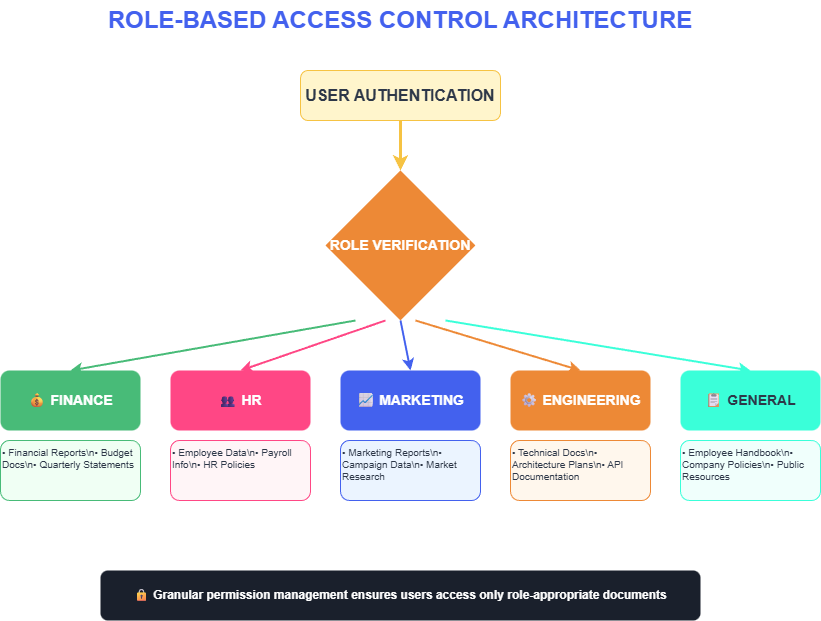

The diagram above was exported from draw.io. Its source (the exported page's mxGraphModel, read from the mxfile embedded in the PNG):
<mxGraphModel dx="408" dy="568" grid="1" gridSize="10" guides="1" tooltips="1" connect="1" arrows="1" fold="1" page="1" pageScale="1" pageWidth="1000" pageHeight="700" math="0" shadow="0">
  <root>
    <mxCell id="0" />
    <mxCell id="1" parent="0" />
    <mxCell id="title" value="ROLE-BASED ACCESS CONTROL ARCHITECTURE" style="text;html=1;strokeColor=none;fillColor=none;align=center;verticalAlign=middle;whiteSpace=wrap;rounded=0;fontSize=24;fontStyle=1;fontColor=#4361EE;" parent="1" vertex="1">
      <mxGeometry x="150" y="30" width="700" height="40" as="geometry" />
    </mxCell>
    <mxCell id="user-layer" value="USER AUTHENTICATION" style="rounded=1;whiteSpace=wrap;html=1;fillColor=#FFF5CC;strokeColor=#F6C343;fontSize=16;fontStyle=1;fontColor=#2D3748;" parent="1" vertex="1">
      <mxGeometry x="400" y="100" width="200" height="50" as="geometry" />
    </mxCell>
    <mxCell id="role-check" value="ROLE VERIFICATION" style="rhombus;whiteSpace=wrap;html=1;fillColor=#ED8936;strokeColor=none;fontSize=14;fontStyle=1;fontColor=#FFFFFF;" parent="1" vertex="1">
      <mxGeometry x="425" y="200" width="150" height="150" as="geometry" />
    </mxCell>
    <mxCell id="finance" value="💰 FINANCE" style="rounded=1;whiteSpace=wrap;html=1;fillColor=#48BB78;strokeColor=none;fontSize=14;fontStyle=1;fontColor=#FFFFFF;" parent="1" vertex="1">
      <mxGeometry x="100" y="400" width="140" height="60" as="geometry" />
    </mxCell>
    <mxCell id="finance-docs" value="• Financial Reports\n• Budget Docs\n• Quarterly Statements" style="text;html=1;strokeColor=#48BB78;fillColor=#F0FFF4;align=left;verticalAlign=top;whiteSpace=wrap;rounded=1;fontSize=10;fontColor=#2D3748;" parent="1" vertex="1">
      <mxGeometry x="100" y="470" width="140" height="60" as="geometry" />
    </mxCell>
    <mxCell id="hr" value="👥 HR" style="rounded=1;whiteSpace=wrap;html=1;fillColor=#FF4785;strokeColor=none;fontSize=14;fontStyle=1;fontColor=#FFFFFF;" parent="1" vertex="1">
      <mxGeometry x="270" y="400" width="140" height="60" as="geometry" />
    </mxCell>
    <mxCell id="hr-docs" value="• Employee Data\n• Payroll Info\n• HR Policies" style="text;html=1;strokeColor=#FF4785;fillColor=#FFF5F7;align=left;verticalAlign=top;whiteSpace=wrap;rounded=1;fontSize=10;fontColor=#2D3748;" parent="1" vertex="1">
      <mxGeometry x="270" y="470" width="140" height="60" as="geometry" />
    </mxCell>
    <mxCell id="marketing" value="📈 MARKETING" style="rounded=1;whiteSpace=wrap;html=1;fillColor=#4361EE;strokeColor=none;fontSize=14;fontStyle=1;fontColor=#FFFFFF;" parent="1" vertex="1">
      <mxGeometry x="440" y="400" width="140" height="60" as="geometry" />
    </mxCell>
    <mxCell id="marketing-docs" value="• Marketing Reports\n• Campaign Data\n• Market Research" style="text;html=1;strokeColor=#4361EE;fillColor=#EBF4FF;align=left;verticalAlign=top;whiteSpace=wrap;rounded=1;fontSize=10;fontColor=#2D3748;" parent="1" vertex="1">
      <mxGeometry x="440" y="470" width="140" height="60" as="geometry" />
    </mxCell>
    <mxCell id="engineering" value="⚙ ENGINEERING" style="rounded=1;whiteSpace=wrap;html=1;fillColor=#ED8936;strokeColor=none;fontSize=14;fontStyle=1;fontColor=#FFFFFF;" parent="1" vertex="1">
      <mxGeometry x="610" y="400" width="140" height="60" as="geometry" />
    </mxCell>
    <mxCell id="eng-docs" value="• Technical Docs\n• Architecture Plans\n• API Documentation" style="text;html=1;strokeColor=#ED8936;fillColor=#FFF7ED;align=left;verticalAlign=top;whiteSpace=wrap;rounded=1;fontSize=10;fontColor=#2D3748;" parent="1" vertex="1">
      <mxGeometry x="610" y="470" width="140" height="60" as="geometry" />
    </mxCell>
    <mxCell id="general" value="📋 GENERAL" style="rounded=1;whiteSpace=wrap;html=1;fillColor=#3AFFD9;strokeColor=none;fontSize=14;fontStyle=1;fontColor=#2D3748;" parent="1" vertex="1">
      <mxGeometry x="780" y="400" width="140" height="60" as="geometry" />
    </mxCell>
    <mxCell id="general-docs" value="• Employee Handbook\n• Company Policies\n• Public Resources" style="text;html=1;strokeColor=#3AFFD9;fillColor=#F0FFFC;align=left;verticalAlign=top;whiteSpace=wrap;rounded=1;fontSize=10;fontColor=#2D3748;" parent="1" vertex="1">
      <mxGeometry x="780" y="470" width="140" height="60" as="geometry" />
    </mxCell>
    <mxCell id="arrow-finance" value="" style="endArrow=classic;html=1;exitX=0.2;exitY=1;exitDx=0;exitDy=0;entryX=0.5;entryY=0;entryDx=0;entryDy=0;strokeWidth=2;strokeColor=#48BB78;exitPerimeter=0;" parent="1" source="role-check" target="finance" edge="1">
      <mxGeometry width="50" height="50" relative="1" as="geometry" />
    </mxCell>
    <mxCell id="arrow-hr" value="" style="endArrow=classic;html=1;exitX=0.4;exitY=1;exitDx=0;exitDy=0;entryX=0.5;entryY=0;entryDx=0;entryDy=0;strokeWidth=2;strokeColor=#FF4785;exitPerimeter=0;" parent="1" source="role-check" target="hr" edge="1">
      <mxGeometry width="50" height="50" relative="1" as="geometry" />
    </mxCell>
    <mxCell id="arrow-marketing" value="" style="endArrow=classic;html=1;exitX=0.5;exitY=1;exitDx=0;exitDy=0;entryX=0.5;entryY=0;entryDx=0;entryDy=0;strokeWidth=2;strokeColor=#4361EE;" parent="1" source="role-check" target="marketing" edge="1">
      <mxGeometry width="50" height="50" relative="1" as="geometry" />
    </mxCell>
    <mxCell id="arrow-eng" value="" style="endArrow=classic;html=1;exitX=0.6;exitY=1;exitDx=0;exitDy=0;entryX=0.5;entryY=0;entryDx=0;entryDy=0;strokeWidth=2;strokeColor=#ED8936;exitPerimeter=0;" parent="1" source="role-check" target="engineering" edge="1">
      <mxGeometry width="50" height="50" relative="1" as="geometry" />
    </mxCell>
    <mxCell id="arrow-general" value="" style="endArrow=classic;html=1;exitX=0.8;exitY=1;exitDx=0;exitDy=0;entryX=0.5;entryY=0;entryDx=0;entryDy=0;strokeWidth=2;strokeColor=#3AFFD9;exitPerimeter=0;" parent="1" source="role-check" target="general" edge="1">
      <mxGeometry width="50" height="50" relative="1" as="geometry" />
    </mxCell>
    <mxCell id="arrow-user" value="" style="endArrow=classic;html=1;exitX=0.5;exitY=1;exitDx=0;exitDy=0;entryX=0.5;entryY=0;entryDx=0;entryDy=0;strokeWidth=3;strokeColor=#F6C343;" parent="1" source="user-layer" target="role-check" edge="1">
      <mxGeometry width="50" height="50" relative="1" as="geometry" />
    </mxCell>
    <mxCell id="security-note" value="🔒 Granular permission management ensures users access only role-appropriate documents" style="rounded=1;whiteSpace=wrap;html=1;fillColor=#1A202C;strokeColor=none;fontSize=12;fontStyle=1;fontColor=#FFFFFF;" parent="1" vertex="1">
      <mxGeometry x="200" y="600" width="600" height="50" as="geometry" />
    </mxCell>
  </root>
</mxGraphModel>